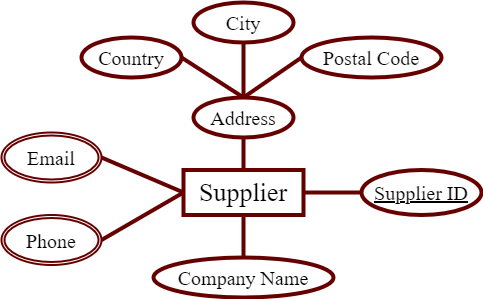

The diagram above was exported from draw.io. Its source (the exported page's mxGraphModel, read from the mxfile embedded in the PNG):
<mxGraphModel dx="1108" dy="563" grid="1" gridSize="10" guides="1" tooltips="1" connect="1" arrows="1" fold="1" page="1" pageScale="1" pageWidth="850" pageHeight="1100" math="0" shadow="0">
  <root>
    <mxCell id="0" />
    <mxCell id="1" parent="0" />
    <mxCell id="-UnbYHWeEsGXelOWj4Z6-1" style="edgeStyle=none;rounded=0;orthogonalLoop=1;jettySize=auto;html=1;entryX=0.5;entryY=1;entryDx=0;entryDy=0;fontSize=18;endArrow=none;endFill=0;strokeWidth=4;strokeColor=#660000;" parent="1" source="-UnbYHWeEsGXelOWj4Z6-3" target="-UnbYHWeEsGXelOWj4Z6-23" edge="1">
      <mxGeometry relative="1" as="geometry" />
    </mxCell>
    <mxCell id="-UnbYHWeEsGXelOWj4Z6-3" value="&lt;font face=&quot;Times New Roman&quot; style=&quot;font-size: 26px;&quot;&gt;Supplier&lt;/font&gt;" style="whiteSpace=wrap;html=1;align=center;strokeWidth=4;perimeterSpacing=0;strokeColor=#660000;" parent="1" vertex="1">
      <mxGeometry x="362" y="247.5" width="120" height="45" as="geometry" />
    </mxCell>
    <mxCell id="-UnbYHWeEsGXelOWj4Z6-6" style="edgeStyle=none;rounded=0;orthogonalLoop=1;jettySize=auto;html=1;entryX=0;entryY=0.5;entryDx=0;entryDy=0;fontSize=18;endArrow=none;endFill=0;strokeWidth=4;exitX=1;exitY=0.5;exitDx=0;exitDy=0;strokeColor=#660000;" parent="1" source="-UnbYHWeEsGXelOWj4Z6-7" target="-UnbYHWeEsGXelOWj4Z6-3" edge="1">
      <mxGeometry relative="1" as="geometry">
        <mxPoint x="270" y="305" as="sourcePoint" />
      </mxGeometry>
    </mxCell>
    <mxCell id="-UnbYHWeEsGXelOWj4Z6-7" value="&lt;font face=&quot;Times New Roman&quot; style=&quot;font-size: 20px;&quot;&gt;Phone&lt;/font&gt;" style="ellipse;shape=doubleEllipse;margin=3;whiteSpace=wrap;html=1;align=center;fontSize=24;strokeWidth=2;strokeColor=#660000;" parent="1" vertex="1">
      <mxGeometry x="180" y="292.5" width="100" height="50" as="geometry" />
    </mxCell>
    <mxCell id="-UnbYHWeEsGXelOWj4Z6-8" style="edgeStyle=none;rounded=0;orthogonalLoop=1;jettySize=auto;html=1;entryX=0;entryY=0.5;entryDx=0;entryDy=0;fontSize=18;endArrow=none;endFill=0;strokeWidth=4;exitX=1;exitY=0.5;exitDx=0;exitDy=0;strokeColor=#660000;" parent="1" source="-UnbYHWeEsGXelOWj4Z6-9" target="-UnbYHWeEsGXelOWj4Z6-3" edge="1">
      <mxGeometry relative="1" as="geometry" />
    </mxCell>
    <mxCell id="-UnbYHWeEsGXelOWj4Z6-9" value="&lt;font face=&quot;Times New Roman&quot; style=&quot;font-size: 20px;&quot;&gt;Email&lt;/font&gt;" style="ellipse;shape=doubleEllipse;margin=3;whiteSpace=wrap;html=1;align=center;fontSize=24;strokeWidth=2;strokeColor=#660000;" parent="1" vertex="1">
      <mxGeometry x="180" y="210" width="100" height="50" as="geometry" />
    </mxCell>
    <mxCell id="-UnbYHWeEsGXelOWj4Z6-10" style="edgeStyle=none;rounded=0;orthogonalLoop=1;jettySize=auto;html=1;fontSize=18;endArrow=none;endFill=0;strokeWidth=4;entryX=1;entryY=0.5;entryDx=0;entryDy=0;strokeColor=#660000;" parent="1" source="-UnbYHWeEsGXelOWj4Z6-11" target="-UnbYHWeEsGXelOWj4Z6-3" edge="1">
      <mxGeometry relative="1" as="geometry">
        <mxPoint x="370" y="245" as="targetPoint" />
      </mxGeometry>
    </mxCell>
    <mxCell id="-UnbYHWeEsGXelOWj4Z6-11" value="&lt;font face=&quot;Times New Roman&quot; style=&quot;font-size: 20px;&quot;&gt;Supplier ID&lt;/font&gt;" style="ellipse;whiteSpace=wrap;html=1;align=center;fontStyle=4;fontSize=24;strokeWidth=4;strokeColor=#660000;" parent="1" vertex="1">
      <mxGeometry x="540" y="247.5" width="120" height="45" as="geometry" />
    </mxCell>
    <mxCell id="-UnbYHWeEsGXelOWj4Z6-21" style="edgeStyle=none;rounded=0;orthogonalLoop=1;jettySize=auto;html=1;entryX=0.5;entryY=1;entryDx=0;entryDy=0;fontSize=18;endArrow=none;endFill=0;strokeWidth=4;strokeColor=#660000;" parent="1" source="-UnbYHWeEsGXelOWj4Z6-23" target="-UnbYHWeEsGXelOWj4Z6-24" edge="1">
      <mxGeometry relative="1" as="geometry" />
    </mxCell>
    <mxCell id="-UnbYHWeEsGXelOWj4Z6-22" style="edgeStyle=none;rounded=0;orthogonalLoop=1;jettySize=auto;html=1;entryX=1;entryY=0.5;entryDx=0;entryDy=0;fontSize=18;endArrow=none;endFill=0;strokeWidth=4;exitX=0.5;exitY=0;exitDx=0;exitDy=0;strokeColor=#660000;" parent="1" source="-UnbYHWeEsGXelOWj4Z6-23" target="-UnbYHWeEsGXelOWj4Z6-25" edge="1">
      <mxGeometry relative="1" as="geometry" />
    </mxCell>
    <mxCell id="-UnbYHWeEsGXelOWj4Z6-23" value="&lt;font face=&quot;Times New Roman&quot; style=&quot;font-size: 20px;&quot;&gt;Address&lt;/font&gt;" style="ellipse;whiteSpace=wrap;html=1;align=center;fontSize=24;strokeWidth=4;strokeColor=#660000;" parent="1" vertex="1">
      <mxGeometry x="372" y="175" width="100" height="40" as="geometry" />
    </mxCell>
    <mxCell id="-UnbYHWeEsGXelOWj4Z6-24" value="&lt;font face=&quot;Times New Roman&quot; style=&quot;font-size: 20px;&quot;&gt;City&lt;/font&gt;" style="ellipse;whiteSpace=wrap;html=1;align=center;fontSize=24;strokeWidth=4;strokeColor=#660000;" parent="1" vertex="1">
      <mxGeometry x="372" y="80" width="100" height="40" as="geometry" />
    </mxCell>
    <mxCell id="-UnbYHWeEsGXelOWj4Z6-25" value="&lt;font face=&quot;Times New Roman&quot; style=&quot;font-size: 20px;&quot;&gt;Country&lt;/font&gt;" style="ellipse;whiteSpace=wrap;html=1;align=center;fontSize=24;strokeWidth=4;strokeColor=#660000;" parent="1" vertex="1">
      <mxGeometry x="260" y="115" width="100" height="40" as="geometry" />
    </mxCell>
    <mxCell id="-UnbYHWeEsGXelOWj4Z6-30" style="edgeStyle=none;rounded=0;orthogonalLoop=1;jettySize=auto;html=1;entryX=0.5;entryY=1;entryDx=0;entryDy=0;fontSize=18;endArrow=none;endFill=0;strokeWidth=4;strokeColor=#660000;" parent="1" source="-UnbYHWeEsGXelOWj4Z6-31" target="-UnbYHWeEsGXelOWj4Z6-3" edge="1">
      <mxGeometry relative="1" as="geometry" />
    </mxCell>
    <mxCell id="-UnbYHWeEsGXelOWj4Z6-31" value="&lt;font face=&quot;Times New Roman&quot; style=&quot;font-size: 20px;&quot;&gt;Company Name&lt;/font&gt;" style="ellipse;whiteSpace=wrap;html=1;align=center;fontSize=24;strokeWidth=4;strokeColor=#660000;" parent="1" vertex="1">
      <mxGeometry x="332" y="335" width="180" height="40" as="geometry" />
    </mxCell>
    <mxCell id="-UnbYHWeEsGXelOWj4Z6-33" style="edgeStyle=none;rounded=0;orthogonalLoop=1;jettySize=auto;html=1;entryX=0.5;entryY=0;entryDx=0;entryDy=0;fontSize=18;endArrow=none;endFill=0;strokeWidth=4;exitX=0;exitY=0.5;exitDx=0;exitDy=0;strokeColor=#660000;" parent="1" source="-UnbYHWeEsGXelOWj4Z6-32" target="-UnbYHWeEsGXelOWj4Z6-23" edge="1">
      <mxGeometry relative="1" as="geometry" />
    </mxCell>
    <mxCell id="-UnbYHWeEsGXelOWj4Z6-32" value="&lt;font face=&quot;Times New Roman&quot; style=&quot;font-size: 20px;&quot;&gt;Postal Code&lt;/font&gt;" style="ellipse;whiteSpace=wrap;html=1;align=center;fontSize=24;strokeWidth=4;strokeColor=#660000;" parent="1" vertex="1">
      <mxGeometry x="480" y="115" width="140" height="40" as="geometry" />
    </mxCell>
  </root>
</mxGraphModel>